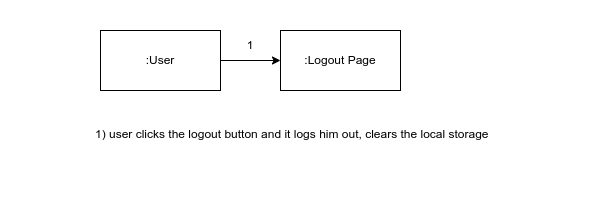

The diagram above was exported from draw.io. Its source (the exported page's mxGraphModel, read from the mxfile embedded in the PNG):
<mxGraphModel dx="806" dy="431" grid="1" gridSize="10" guides="1" tooltips="1" connect="1" arrows="1" fold="1" page="1" pageScale="1" pageWidth="100" pageHeight="100" math="0" shadow="0">
  <root>
    <mxCell id="0" />
    <mxCell id="1" parent="0" />
    <mxCell id="JsfHkJM3hoDwo2P9YSfB-14" style="edgeStyle=orthogonalEdgeStyle;rounded=0;orthogonalLoop=1;jettySize=auto;html=1;exitX=1;exitY=0.5;exitDx=0;exitDy=0;entryX=0;entryY=0.5;entryDx=0;entryDy=0;" edge="1" parent="1" source="JsfHkJM3hoDwo2P9YSfB-1" target="JsfHkJM3hoDwo2P9YSfB-2">
      <mxGeometry relative="1" as="geometry" />
    </mxCell>
    <mxCell id="JsfHkJM3hoDwo2P9YSfB-1" value="" style="rounded=0;whiteSpace=wrap;html=1;" vertex="1" parent="1">
      <mxGeometry x="100" y="130" width="120" height="60" as="geometry" />
    </mxCell>
    <mxCell id="JsfHkJM3hoDwo2P9YSfB-2" value="" style="rounded=0;whiteSpace=wrap;html=1;" vertex="1" parent="1">
      <mxGeometry x="280" y="130" width="120" height="60" as="geometry" />
    </mxCell>
    <mxCell id="JsfHkJM3hoDwo2P9YSfB-4" value=":User" style="text;html=1;strokeColor=none;fillColor=none;align=center;verticalAlign=middle;whiteSpace=wrap;rounded=0;" vertex="1" parent="1">
      <mxGeometry x="130" y="145" width="60" height="30" as="geometry" />
    </mxCell>
    <mxCell id="JsfHkJM3hoDwo2P9YSfB-6" value=":Logout Page" style="text;html=1;strokeColor=none;fillColor=none;align=center;verticalAlign=middle;whiteSpace=wrap;rounded=0;" vertex="1" parent="1">
      <mxGeometry x="300" y="145" width="80" height="30" as="geometry" />
    </mxCell>
    <mxCell id="JsfHkJM3hoDwo2P9YSfB-16" value="1" style="text;html=1;strokeColor=none;fillColor=none;align=center;verticalAlign=middle;whiteSpace=wrap;rounded=0;" vertex="1" parent="1">
      <mxGeometry x="220" y="130" width="60" height="30" as="geometry" />
    </mxCell>
    <mxCell id="JsfHkJM3hoDwo2P9YSfB-22" value="&lt;h1&gt;&lt;span style=&quot;font-size: 12px; font-weight: 400;&quot;&gt;1) user clicks the logout button and it logs him out, clears the local storage&lt;/span&gt;&lt;/h1&gt;" style="text;html=1;strokeColor=none;fillColor=none;spacing=5;spacingTop=-20;whiteSpace=wrap;overflow=hidden;rounded=0;" vertex="1" parent="1">
      <mxGeometry x="90" y="210" width="460" height="50" as="geometry" />
    </mxCell>
  </root>
</mxGraphModel>